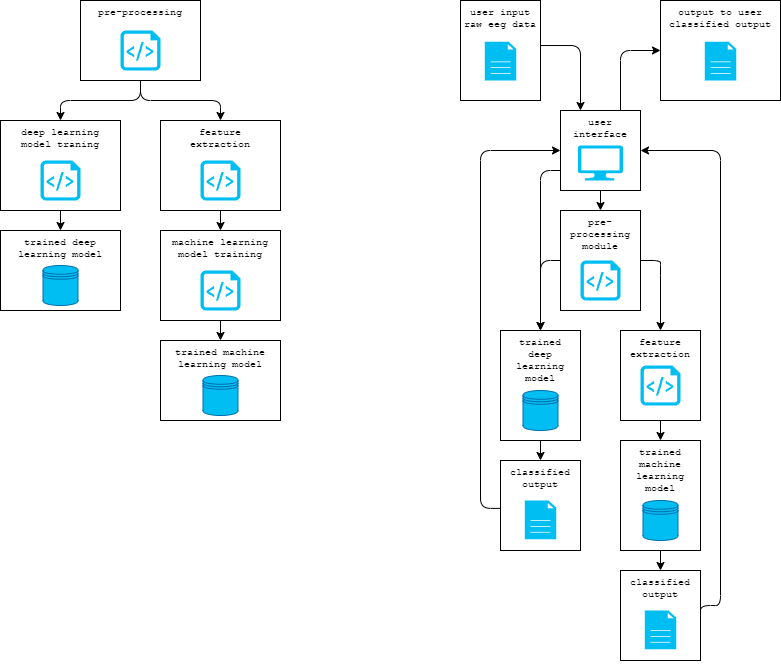

The diagram above was exported from draw.io. Its source (the exported page's mxGraphModel, read from the mxfile embedded in the PNG):
<mxGraphModel dx="426" dy="636" grid="1" gridSize="10" guides="1" tooltips="1" connect="1" arrows="1" fold="1" page="1" pageScale="1" pageWidth="850" pageHeight="1100" math="0" shadow="0">
  <root>
    <mxCell id="0" />
    <mxCell id="1" parent="0" />
    <mxCell id="81" value="&lt;span style=&quot;text-align: left;&quot;&gt;output to user&lt;/span&gt;&lt;br style=&quot;text-align: left;&quot;&gt;&lt;span style=&quot;text-align: left;&quot;&gt;classified output&lt;/span&gt;" style="whiteSpace=wrap;html=1;fontSize=10;fontFamily=Courier New;align=center;horizontal=1;verticalAlign=top;" parent="1" vertex="1">
      <mxGeometry x="700" y="40" width="120" height="100" as="geometry" />
    </mxCell>
    <mxCell id="16" style="edgeStyle=orthogonalEdgeStyle;html=1;fontFamily=Courier New;fontSize=10;" parent="1" source="4" target="13" edge="1">
      <mxGeometry relative="1" as="geometry" />
    </mxCell>
    <mxCell id="4" value="deep learning&lt;br&gt;model traning" style="whiteSpace=wrap;html=1;fontSize=10;fontFamily=Courier New;verticalAlign=top;align=center;" parent="1" vertex="1">
      <mxGeometry x="40" y="160" width="120" height="90" as="geometry" />
    </mxCell>
    <mxCell id="15" style="edgeStyle=orthogonalEdgeStyle;html=1;fontFamily=Courier New;fontSize=10;" parent="1" source="5" target="14" edge="1">
      <mxGeometry relative="1" as="geometry" />
    </mxCell>
    <mxCell id="5" value="machine learning&lt;br&gt;model training" style="whiteSpace=wrap;html=1;fontSize=10;fontFamily=Courier New;verticalAlign=top;align=center;" parent="1" vertex="1">
      <mxGeometry x="200" y="270" width="120" height="90" as="geometry" />
    </mxCell>
    <mxCell id="12" style="edgeStyle=orthogonalEdgeStyle;html=1;fontFamily=Courier New;fontSize=10;" parent="1" source="6" target="5" edge="1">
      <mxGeometry relative="1" as="geometry" />
    </mxCell>
    <mxCell id="6" value="feature&lt;br&gt;extraction" style="whiteSpace=wrap;html=1;fontSize=10;fontFamily=Courier New;verticalAlign=top;align=center;" parent="1" vertex="1">
      <mxGeometry x="200" y="160" width="120" height="90" as="geometry" />
    </mxCell>
    <mxCell id="46" style="edgeStyle=orthogonalEdgeStyle;html=1;fontFamily=Courier New;fontSize=10;exitX=0.75;exitY=0;exitDx=0;exitDy=0;align=center;verticalAlign=top;entryX=0;entryY=0.5;entryDx=0;entryDy=0;" parent="1" source="7" target="81" edge="1">
      <mxGeometry relative="1" as="geometry">
        <mxPoint x="650" y="50" as="targetPoint" />
        <Array as="points">
          <mxPoint x="660" y="90" />
        </Array>
      </mxGeometry>
    </mxCell>
    <mxCell id="54" style="edgeStyle=orthogonalEdgeStyle;html=1;fontFamily=Courier New;fontSize=10;entryX=0.25;entryY=0;entryDx=0;entryDy=0;align=center;verticalAlign=top;" parent="1" source="83" target="7" edge="1">
      <mxGeometry relative="1" as="geometry">
        <mxPoint x="600" y="85" as="sourcePoint" />
        <mxPoint x="620" y="108" as="targetPoint" />
        <Array as="points">
          <mxPoint x="620" y="85" />
        </Array>
      </mxGeometry>
    </mxCell>
    <mxCell id="57" style="edgeStyle=orthogonalEdgeStyle;html=1;fontFamily=Courier New;fontSize=10;exitX=0.5;exitY=1;exitDx=0;exitDy=0;align=center;verticalAlign=top;" parent="1" source="7" target="18" edge="1">
      <mxGeometry relative="1" as="geometry" />
    </mxCell>
    <mxCell id="61" style="edgeStyle=orthogonalEdgeStyle;html=1;exitX=0;exitY=0.75;exitDx=0;exitDy=0;fontFamily=Courier New;fontSize=10;entryX=0.5;entryY=0;entryDx=0;entryDy=0;align=center;verticalAlign=top;" parent="1" source="7" target="17" edge="1">
      <mxGeometry relative="1" as="geometry">
        <mxPoint x="590" y="350" as="targetPoint" />
        <Array as="points">
          <mxPoint x="580" y="210" />
        </Array>
      </mxGeometry>
    </mxCell>
    <mxCell id="7" value="user&lt;br&gt;interface" style="whiteSpace=wrap;html=1;fontSize=10;fontFamily=Courier New;align=center;verticalAlign=top;" parent="1" vertex="1">
      <mxGeometry x="600" y="150" width="80" height="80" as="geometry" />
    </mxCell>
    <mxCell id="10" style="edgeStyle=orthogonalEdgeStyle;html=1;entryX=0.5;entryY=0;entryDx=0;entryDy=0;fontFamily=Courier New;fontSize=10;" parent="1" source="8" target="6" edge="1">
      <mxGeometry relative="1" as="geometry" />
    </mxCell>
    <mxCell id="11" style="edgeStyle=orthogonalEdgeStyle;html=1;fontFamily=Courier New;fontSize=10;" parent="1" source="8" target="4" edge="1">
      <mxGeometry relative="1" as="geometry" />
    </mxCell>
    <mxCell id="8" value="pre-processing" style="whiteSpace=wrap;html=1;fontSize=10;fontFamily=Courier New;verticalAlign=top;align=center;" parent="1" vertex="1">
      <mxGeometry x="120" y="40" width="120" height="80" as="geometry" />
    </mxCell>
    <mxCell id="13" value="trained deep&lt;br&gt;learning model" style="whiteSpace=wrap;html=1;fontSize=10;fontFamily=Courier New;verticalAlign=top;align=center;" parent="1" vertex="1">
      <mxGeometry x="40" y="270" width="120" height="80" as="geometry" />
    </mxCell>
    <mxCell id="14" value="trained machine&lt;br&gt;learning model" style="whiteSpace=wrap;html=1;fontSize=10;fontFamily=Courier New;verticalAlign=top;align=center;" parent="1" vertex="1">
      <mxGeometry x="200" y="380" width="120" height="80" as="geometry" />
    </mxCell>
    <mxCell id="59" style="edgeStyle=orthogonalEdgeStyle;html=1;fontFamily=Courier New;fontSize=10;align=center;verticalAlign=top;entryX=0.5;entryY=0;entryDx=0;entryDy=0;" parent="1" source="17" target="89" edge="1">
      <mxGeometry relative="1" as="geometry">
        <mxPoint x="580" y="510" as="targetPoint" />
      </mxGeometry>
    </mxCell>
    <mxCell id="17" value="trained&lt;br&gt;deep&lt;br&gt;learning&lt;br&gt;model" style="whiteSpace=wrap;html=1;fontSize=10;fontFamily=Courier New;verticalAlign=top;align=center;" parent="1" vertex="1">
      <mxGeometry x="540" y="370" width="80" height="110" as="geometry" />
    </mxCell>
    <mxCell id="26" value="" style="edgeStyle=orthogonalEdgeStyle;html=1;fontFamily=Courier New;fontSize=10;entryX=0.5;entryY=0;entryDx=0;entryDy=0;align=center;verticalAlign=top;exitX=1;exitY=0.5;exitDx=0;exitDy=0;" parent="1" source="18" target="92" edge="1">
      <mxGeometry relative="1" as="geometry">
        <mxPoint x="700" y="370" as="targetPoint" />
        <Array as="points">
          <mxPoint x="700" y="300" />
          <mxPoint x="700" y="305" />
        </Array>
      </mxGeometry>
    </mxCell>
    <mxCell id="58" style="edgeStyle=orthogonalEdgeStyle;html=1;entryX=0.5;entryY=0;entryDx=0;entryDy=0;fontFamily=Courier New;fontSize=10;exitX=0;exitY=0.5;exitDx=0;exitDy=0;align=center;verticalAlign=top;" parent="1" source="18" target="17" edge="1">
      <mxGeometry relative="1" as="geometry" />
    </mxCell>
    <mxCell id="18" value="pre-processing&lt;br&gt;module" style="whiteSpace=wrap;html=1;fontSize=10;fontFamily=Courier New;align=center;verticalAlign=top;" parent="1" vertex="1">
      <mxGeometry x="600" y="250" width="80" height="100" as="geometry" />
    </mxCell>
    <mxCell id="49" value="" style="group;align=center;verticalAlign=top;" parent="1" vertex="1" connectable="0">
      <mxGeometry x="660" y="610" width="80" height="90" as="geometry" />
    </mxCell>
    <mxCell id="47" value="classified&lt;br&gt;output" style="whiteSpace=wrap;html=1;fontSize=10;fontFamily=Courier New;align=center;horizontal=1;verticalAlign=top;" parent="49" vertex="1">
      <mxGeometry width="80" height="90" as="geometry" />
    </mxCell>
    <mxCell id="48" value="&lt;div style=&quot;&quot;&gt;&lt;span style=&quot;color: rgb(186, 0, 0); font-family: monospace; font-size: 0px;&quot;&gt;cc&lt;/span&gt;&lt;br&gt;&lt;/div&gt;" style="sketch=0;pointerEvents=1;shadow=0;dashed=0;html=1;labelPosition=center;verticalLabelPosition=bottom;verticalAlign=top;align=center;outlineConnect=0;shape=mxgraph.veeam2.file;fontFamily=Courier New;fontSize=10;fillColor=#00BEF2;fontColor=#ffffff;strokeColor=#006EAF;" parent="49" vertex="1">
      <mxGeometry x="24.29" y="40" width="31.43" height="38.75" as="geometry" />
    </mxCell>
    <mxCell id="51" value="trained&lt;br&gt;machine&lt;br&gt;learning&lt;br&gt;model" style="whiteSpace=wrap;html=1;fontSize=10;fontFamily=Courier New;verticalAlign=top;align=center;" parent="1" vertex="1">
      <mxGeometry x="660" y="480" width="80" height="110" as="geometry" />
    </mxCell>
    <mxCell id="52" value="" style="edgeStyle=orthogonalEdgeStyle;html=1;fontFamily=Courier New;fontSize=10;exitX=0.5;exitY=1;exitDx=0;exitDy=0;align=center;verticalAlign=top;" parent="1" source="51" target="47" edge="1">
      <mxGeometry relative="1" as="geometry">
        <mxPoint x="730" y="610" as="sourcePoint" />
        <mxPoint x="730" y="650" as="targetPoint" />
      </mxGeometry>
    </mxCell>
    <mxCell id="53" style="edgeStyle=orthogonalEdgeStyle;html=1;entryX=1;entryY=0.5;entryDx=0;entryDy=0;fontFamily=Courier New;fontSize=10;align=center;verticalAlign=top;exitX=1;exitY=0.5;exitDx=0;exitDy=0;" parent="1" source="47" target="7" edge="1">
      <mxGeometry relative="1" as="geometry">
        <mxPoint x="820" y="570" as="sourcePoint" />
        <Array as="points">
          <mxPoint x="760" y="645" />
          <mxPoint x="760" y="190" />
        </Array>
      </mxGeometry>
    </mxCell>
    <mxCell id="69" value="" style="verticalLabelPosition=bottom;html=1;verticalAlign=top;align=center;strokeColor=none;fillColor=#00BEF2;shape=mxgraph.azure.script_file;pointerEvents=1;fontFamily=Courier New;fontSize=10;" parent="1" vertex="1">
      <mxGeometry x="160" y="70" width="40" height="40" as="geometry" />
    </mxCell>
    <mxCell id="70" value="" style="verticalLabelPosition=bottom;html=1;verticalAlign=top;align=center;strokeColor=none;fillColor=#00BEF2;shape=mxgraph.azure.script_file;pointerEvents=1;fontFamily=Courier New;fontSize=10;" parent="1" vertex="1">
      <mxGeometry x="80" y="200" width="40" height="40" as="geometry" />
    </mxCell>
    <mxCell id="71" value="" style="verticalLabelPosition=bottom;html=1;verticalAlign=top;align=center;strokeColor=none;fillColor=#00BEF2;shape=mxgraph.azure.script_file;pointerEvents=1;fontFamily=Courier New;fontSize=10;" parent="1" vertex="1">
      <mxGeometry x="240" y="200" width="40" height="40" as="geometry" />
    </mxCell>
    <mxCell id="72" value="" style="verticalLabelPosition=bottom;html=1;verticalAlign=top;align=center;strokeColor=none;fillColor=#00BEF2;shape=mxgraph.azure.script_file;pointerEvents=1;fontFamily=Courier New;fontSize=10;" parent="1" vertex="1">
      <mxGeometry x="240" y="310" width="40" height="40" as="geometry" />
    </mxCell>
    <mxCell id="73" value="" style="verticalLabelPosition=bottom;html=1;verticalAlign=top;align=center;strokeColor=none;fillColor=#00BEF2;shape=mxgraph.azure.script_file;pointerEvents=1;fontFamily=Courier New;fontSize=10;" parent="1" vertex="1">
      <mxGeometry x="620" y="300" width="40" height="40" as="geometry" />
    </mxCell>
    <mxCell id="75" value="" style="shape=datastore;whiteSpace=wrap;html=1;labelPosition=center;verticalLabelPosition=bottom;align=center;verticalAlign=top;fontFamily=Courier New;fontSize=10;fillColor=#00BEF2;fontColor=#ffffff;strokeColor=#006EAF;" parent="1" vertex="1">
      <mxGeometry x="82.5" y="305" width="35" height="40" as="geometry" />
    </mxCell>
    <mxCell id="76" value="" style="shape=datastore;whiteSpace=wrap;html=1;labelPosition=center;verticalLabelPosition=bottom;align=center;verticalAlign=top;fontFamily=Courier New;fontSize=10;fillColor=#00BEF2;fontColor=#ffffff;strokeColor=#006EAF;" parent="1" vertex="1">
      <mxGeometry x="242.5" y="415" width="35" height="40" as="geometry" />
    </mxCell>
    <mxCell id="77" value="" style="verticalLabelPosition=bottom;html=1;verticalAlign=top;align=center;strokeColor=none;fillColor=#00BEF2;shape=mxgraph.azure.computer;pointerEvents=1;fontFamily=Courier New;fontSize=10;" parent="1" vertex="1">
      <mxGeometry x="617.5" y="185" width="45" height="35" as="geometry" />
    </mxCell>
    <mxCell id="78" value="" style="shape=datastore;whiteSpace=wrap;html=1;labelPosition=center;verticalLabelPosition=bottom;align=center;verticalAlign=top;fontFamily=Courier New;fontSize=10;fillColor=#00BEF2;fontColor=#ffffff;strokeColor=#006EAF;" parent="1" vertex="1">
      <mxGeometry x="562.5" y="430" width="35" height="40" as="geometry" />
    </mxCell>
    <mxCell id="79" value="" style="shape=datastore;whiteSpace=wrap;html=1;labelPosition=center;verticalLabelPosition=bottom;align=center;verticalAlign=top;fontFamily=Courier New;fontSize=10;fillColor=#00BEF2;fontColor=#ffffff;strokeColor=#006EAF;" parent="1" vertex="1">
      <mxGeometry x="682.5" y="540" width="35" height="40" as="geometry" />
    </mxCell>
    <mxCell id="82" value="&lt;div style=&quot;&quot;&gt;&lt;span style=&quot;color: rgb(186, 0, 0); font-family: monospace; font-size: 0px;&quot;&gt;CCCCCC&lt;/span&gt;&lt;br&gt;&lt;/div&gt;" style="sketch=0;pointerEvents=1;shadow=0;dashed=0;html=1;labelPosition=center;verticalLabelPosition=bottom;verticalAlign=top;align=center;outlineConnect=0;shape=mxgraph.veeam2.file;fontFamily=Courier New;fontSize=10;fillColor=#00BEF2;fontColor=#ffffff;strokeColor=#006EAF;" parent="1" vertex="1">
      <mxGeometry x="744.29" y="81.25" width="31.43" height="38.75" as="geometry" />
    </mxCell>
    <mxCell id="83" value="&lt;span style=&quot;text-align: left;&quot;&gt;user input&lt;br&gt;raw eeg data&lt;br&gt;&lt;/span&gt;" style="whiteSpace=wrap;html=1;fontSize=10;fontFamily=Courier New;align=center;horizontal=1;verticalAlign=top;" parent="1" vertex="1">
      <mxGeometry x="500" y="40" width="80" height="100" as="geometry" />
    </mxCell>
    <mxCell id="85" value="&lt;div style=&quot;&quot;&gt;&lt;span style=&quot;color: rgb(186, 0, 0); font-family: monospace; font-size: 0px;&quot;&gt;CCCCCC&lt;/span&gt;&lt;br&gt;&lt;/div&gt;" style="sketch=0;pointerEvents=1;shadow=0;dashed=0;html=1;labelPosition=center;verticalLabelPosition=bottom;verticalAlign=top;align=center;outlineConnect=0;shape=mxgraph.veeam2.file;fontFamily=Courier New;fontSize=10;fillColor=#00BEF2;fontColor=#ffffff;strokeColor=#006EAF;" parent="1" vertex="1">
      <mxGeometry x="524.29" y="81.25" width="31.43" height="38.75" as="geometry" />
    </mxCell>
    <mxCell id="88" value="" style="group;align=center;verticalAlign=top;" parent="1" vertex="1" connectable="0">
      <mxGeometry x="540" y="500" width="80" height="90" as="geometry" />
    </mxCell>
    <mxCell id="89" value="classified&lt;br&gt;output" style="whiteSpace=wrap;html=1;fontSize=10;fontFamily=Courier New;align=center;horizontal=1;verticalAlign=top;" parent="88" vertex="1">
      <mxGeometry width="80" height="90" as="geometry" />
    </mxCell>
    <mxCell id="90" value="&lt;div style=&quot;&quot;&gt;&lt;span style=&quot;color: rgb(186, 0, 0); font-family: monospace; font-size: 0px;&quot;&gt;cc&lt;/span&gt;&lt;br&gt;&lt;/div&gt;" style="sketch=0;pointerEvents=1;shadow=0;dashed=0;html=1;labelPosition=center;verticalLabelPosition=bottom;verticalAlign=top;align=center;outlineConnect=0;shape=mxgraph.veeam2.file;fontFamily=Courier New;fontSize=10;fillColor=#00BEF2;fontColor=#ffffff;strokeColor=#006EAF;" parent="88" vertex="1">
      <mxGeometry x="24.29" y="40" width="31.43" height="38.75" as="geometry" />
    </mxCell>
    <mxCell id="91" style="edgeStyle=orthogonalEdgeStyle;html=1;entryX=0;entryY=0.5;entryDx=0;entryDy=0;fontFamily=Courier New;fontSize=10;exitX=0.006;exitY=0.532;exitDx=0;exitDy=0;exitPerimeter=0;" parent="1" source="89" target="7" edge="1">
      <mxGeometry relative="1" as="geometry">
        <Array as="points">
          <mxPoint x="520" y="548" />
          <mxPoint x="520" y="190" />
        </Array>
      </mxGeometry>
    </mxCell>
    <mxCell id="94" value="" style="edgeStyle=none;html=1;entryX=0.5;entryY=0;entryDx=0;entryDy=0;" edge="1" parent="1" source="92" target="51">
      <mxGeometry relative="1" as="geometry">
        <mxPoint x="700" y="470" as="targetPoint" />
      </mxGeometry>
    </mxCell>
    <mxCell id="92" value="feature&lt;br&gt;extraction" style="whiteSpace=wrap;html=1;fontSize=10;fontFamily=Courier New;verticalAlign=top;align=center;" vertex="1" parent="1">
      <mxGeometry x="660" y="370" width="80" height="90" as="geometry" />
    </mxCell>
    <mxCell id="93" value="" style="verticalLabelPosition=bottom;html=1;verticalAlign=top;align=center;strokeColor=none;fillColor=#00BEF2;shape=mxgraph.azure.script_file;pointerEvents=1;fontFamily=Courier New;fontSize=10;" vertex="1" parent="1">
      <mxGeometry x="680" y="405" width="40" height="40" as="geometry" />
    </mxCell>
  </root>
</mxGraphModel>